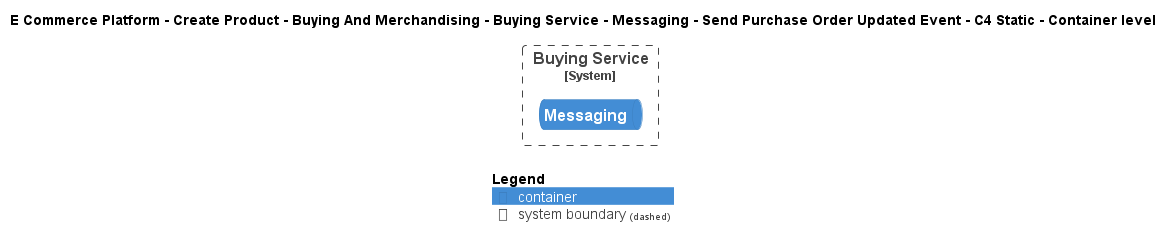

The diagram above was rendered by PlantUML. Its source (embedded in the PNG):
@startuml
!include ..\..\..\..\..\..\..\..\..\.c4s\C4_Container.puml

AddElementTag("c4interflow:lifecycle:new", $bgColor=green, $fontColor=#ffffff, $borderColor=green, $shadowing="False")
AddElementTag("c4interflow:lifecycle:changed", $bgColor=orange, $fontColor=#ffffff, $borderColor=orange, $shadowing="False")
AddElementTag("c4interflow:lifecycle:removed", $bgColor=red, $fontColor=#ffffff, $borderColor=red, $shadowing="False")

AddRelTag("c4interflow:lifecycle:new", $textColor=green, $lineColor=green)
AddRelTag("c4interflow:lifecycle:changed", $textColor=orange, $lineColor=orange)
AddRelTag("c4interflow:lifecycle:removed", $textColor=red, $lineColor=red)

SHOW_PERSON_PORTRAIT()
LAYOUT_TOP_DOWN()

skinparam linetype polyline

title E Commerce Platform - Create Product - Buying And Merchandising - Buying Service - Messaging - Send Purchase Order Updated Event - C4 Static - Container level


System_Boundary(ECommercePlatform.CreateProduct.BuyingAndMerchandising.SoftwareSystems.BuyingService, "Buying Service") {
    ContainerQueue(ECommercePlatform.CreateProduct.BuyingAndMerchandising.SoftwareSystems.BuyingService.Containers.Messaging, "Messaging", "", "")
}



SHOW_LEGEND()
@enduml